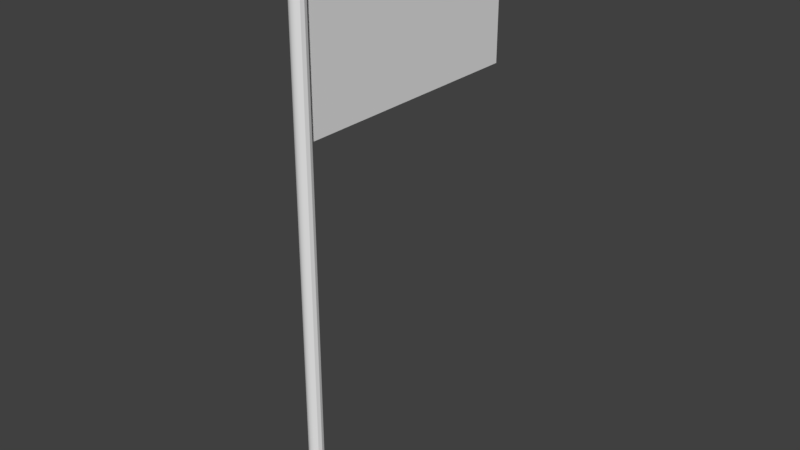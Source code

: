 # Source: flag.blend  (saved by Blender 2.78.0; exported with 4.5.12 LTS)
import bpy
from mathutils import Matrix  # noqa: F401  (used for matrix-valued properties, if any)

bpy.ops.wm.read_factory_settings(use_empty=True)
scene = bpy.context.scene
scene.name = 'Scene'

# ---- collections
col_collection_1 = bpy.data.collections.new('Collection 1'); scene.collection.children.link(col_collection_1)

# ---- materials (node trees are filled in below, after node groups)
mat_mat_flagpole = bpy.data.materials.new('mat_flagpole')
mat_mat_flagpole.alpha_threshold = 0.0
mat_mat_flagpole.use_transparent_shadow = False
mat_mat_flagpole.roughness = 0.5
mat_mat_flag = bpy.data.materials.new('mat_flag')
mat_mat_flag.alpha_threshold = 0.0
mat_mat_flag.use_transparent_shadow = False
mat_mat_flag.roughness = 0.5

# ---- node groups
ng_auto_smooth = bpy.data.node_groups.new('Auto Smooth', 'GeometryNodeTree')
_s = ng_auto_smooth.interface.new_socket(name='Geometry', in_out='OUTPUT', socket_type='NodeSocketGeometry')
_s = ng_auto_smooth.interface.new_socket(name='Geometry', in_out='INPUT', socket_type='NodeSocketGeometry')
_s = ng_auto_smooth.interface.new_socket(name='Angle', in_out='INPUT', socket_type='NodeSocketFloat')
_s.subtype = 'ANGLE'
_s.min_value = 0.0
_s.max_value = 3.142
ng_auto_smooth.is_modifier = True
_N = ng_auto_smooth.nodes; _L = ng_auto_smooth.links
n0 = _N.new('NodeGroupOutput'); n0.name = 'Group Output'; n0.location = (480, -100)
n1 = _N.new('NodeGroupInput'); n1.name = 'Group Input'; n1.location = (-420, -300)
n2 = _N.new('NodeGroupInput'); n2.name = 'Group Input.001'; n2.location = (-60, -100)
n3 = _N.new('GeometryNodeSetShadeSmooth'); n3.name = 'Set Shade Smooth'; n3.location = (120, -100)
n3.domain = 'EDGE'
n4 = _N.new('GeometryNodeSetShadeSmooth'); n4.name = 'Set Shade Smooth.001'; n4.location = (300, -100)
n5 = _N.new('GeometryNodeInputMeshEdgeAngle'); n5.name = 'Edge Angle'; n5.location = (-420, -220)
n6 = _N.new('GeometryNodeInputEdgeSmooth'); n6.name = 'Is Edge Smooth'; n6.location = (-60, -160)
n7 = _N.new('GeometryNodeInputShadeSmooth'); n7.name = 'Is Face Smooth'; n7.location = (-240, -340)
n8 = _N.new('FunctionNodeBooleanMath'); n8.name = 'Boolean Math'; n8.location = (-60, -220)
n9 = _N.new('FunctionNodeCompare'); n9.name = 'Compare'; n9.location = (-240, -180)
n9.operation = 'LESS_EQUAL'
_L.new(n5.outputs[0], n9.inputs[0])
_L.new(n4.outputs[0], n0.inputs[0])
_L.new(n1.outputs[1], n9.inputs[1])
_L.new(n9.outputs[0], n8.inputs[0])
_L.new(n7.outputs[0], n8.inputs[1])
_L.new(n2.outputs[0], n3.inputs[0])
_L.new(n6.outputs[0], n3.inputs[1])
_L.new(n3.outputs[0], n4.inputs[0])
_L.new(n8.outputs[0], n3.inputs[2])
n0.is_active_output = True

# ---- material node trees

# ---- world
world_world = bpy.data.worlds.new('World'); scene.world = world_world
world_world.color = (0.05088, 0.05088, 0.05088)
world_world.use_sun_shadow = False
world_world.sun_shadow_jitter_overblur = 0.0
world_world.cycles.sampling_method = 'MANUAL'

# ---- meshes
me_flagpole = bpy.data.meshes.new('flagpole')
me_flagpole.from_pydata([(0.0, 0.0, 7.6), (0.0, 0.09979, 0.1), (0.0, 0.09979, 7.6), (0.05, 0.08642, 0.1), (0.05, 0.08642, 7.6), (0.0866, 0.04989, 0.1), (0.0866, 0.04989, 7.6), (0.1, -4.362e-09, 0.1), (0.1, -4.362e-09, 7.6), (0.0866, -0.04989, 0.1), (0.0866, -0.04989, 7.6), (0.05, -0.08642, 0.1), (0.05, -0.08642, 7.6), (1.51e-08, -0.09979, 0.1), (1.51e-08, -0.09979, 7.6), (-0.05, -0.08642, 0.1), (-0.05, -0.08642, 7.6), (-0.0866, -0.04989, 0.1), (-0.0866, -0.04989, 7.6), (-0.1, -4.639e-08, 0.1), (-0.1, -4.639e-08, 7.6), (-0.0866, 0.04989, 0.1), (-0.0866, 0.04989, 7.6), (-0.05, 0.08642, 0.1), (-0.05, 0.08642, 7.6), (-0.3285, -0.3285, -1.118e-08), (-0.3285, -0.3285, 0.1), (-0.3285, 0.3285, -1.118e-08), (-0.3285, 0.3285, 0.1), (0.3285, -0.3285, -1.118e-08), (0.3285, -0.3285, 0.1), (0.3285, 0.3285, -1.118e-08), (0.3285, 0.3285, 0.1)], [], [(0, 4, 2), (1, 2, 4, 3), (0, 6, 4), (3, 4, 6, 5), (0, 8, 6), (5, 6, 8, 7), (0, 10, 8), (7, 8, 10, 9), (0, 12, 10), (9, 10, 12, 11), (0, 14, 12), (11, 12, 14, 13), (0, 16, 14), (13, 14, 16, 15), (0, 18, 16), (15, 16, 18, 17), (0, 20, 18), (17, 18, 20, 19), (0, 22, 20), (19, 20, 22, 21), (0, 24, 22), (21, 22, 24, 23), (0, 2, 24), (23, 24, 2, 1), (25, 26, 28, 27), (27, 28, 32, 31), (31, 32, 30, 29), (29, 30, 26, 25), (32, 28, 26, 30)])
me_flagpole.polygons.foreach_set('use_smooth', [1, 1, 1, 1, 1, 1, 1, 1, 1, 1, 1, 1, 1, 1, 1, 1, 1, 1, 1, 1, 1, 1, 1, 1, 0, 0, 0, 0, 0])
_uv = me_flagpole.uv_layers.new(name='UVMap')
_uv.uv.foreach_set('vector', [0.2551, 0.2402, 0.2936, 0.3832, 0.2168, 0.3832, 0.6376, 0.003588, 0.6357, 0.9632, 0.6183, 0.9633, 0.6203, 0.003694, 0.2551, 0.2402, 0.3601, 0.3449, 0.2936, 0.3832, 0.6203, 0.003694, 0.6183, 0.9633, 0.601, 0.9634, 0.603, 0.0038, 0.2551, 0.2402, 0.3984, 0.2785, 0.3601, 0.3449, 0.603, 0.0038, 0.601, 0.9634, 0.5837, 0.9635, 0.5856, 0.003906, 0.2551, 0.2402, 0.3983, 0.2019, 0.3984, 0.2785, 0.5856, 0.003906, 0.5837, 0.9635, 0.5664, 0.9636, 0.5683, 0.004011, 0.2551, 0.2402, 0.3599, 0.1355, 0.3983, 0.2019, 0.5683, 0.004011, 0.5664, 0.9636, 0.549, 0.9637, 0.551, 0.004117, 0.2551, 0.2402, 0.2933, 0.09715, 0.3599, 0.1355, 0.551, 0.004117, 0.549, 0.9637, 0.5317, 0.9638, 0.5337, 0.004223, 0.2551, 0.2402, 0.2165, 0.09715, 0.2933, 0.09715, 0.7416, 0.002954, 0.7396, 0.9626, 0.7223, 0.9627, 0.7243, 0.00306, 0.2551, 0.2402, 0.1501, 0.1355, 0.2165, 0.09715, 0.7243, 0.00306, 0.7223, 0.9627, 0.705, 0.9628, 0.7069, 0.003165, 0.2551, 0.2402, 0.1117, 0.2018, 0.1501, 0.1355, 0.7069, 0.003165, 0.705, 0.9628, 0.6877, 0.9629, 0.6896, 0.003271, 0.2551, 0.2402, 0.1118, 0.2785, 0.1117, 0.2018, 0.6896, 0.003271, 0.6877, 0.9629, 0.6703, 0.963, 0.6723, 0.003377, 0.2551, 0.2402, 0.1503, 0.3449, 0.1118, 0.2785, 0.6723, 0.003377, 0.6703, 0.963, 0.653, 0.9631, 0.655, 0.003483, 0.2551, 0.2402, 0.2168, 0.3832, 0.1503, 0.3449, 0.655, 0.003483, 0.653, 0.9631, 0.6357, 0.9632, 0.6376, 0.003588, 0.4962, 0.9494, 0.4511, 0.9494, 0.4511, 0.4725, 0.4962, 0.4725, 0.4511, 0.9494, 0.406, 0.9494, 0.406, 0.4725, 0.4511, 0.4725, 0.3609, 0.9494, 0.3158, 0.9494, 0.3158, 0.4725, 0.3609, 0.4725, 0.3609, 0.4725, 0.406, 0.4725, 0.406, 0.9494, 0.3609, 0.9494, 0.3158, 0.9494, 0.0194, 0.9494, 0.0194, 0.4725, 0.3158, 0.4725])
_ca = me_flagpole.color_attributes.new('Col', 'BYTE_COLOR', 'CORNER')
_ca.data.foreach_set('color', [1.0, 0.01033, 0.04374, 1.0, 1.0, 0.01033, 0.04374, 1.0, 1.0, 0.01033, 0.04374, 1.0, 1.0, 0.01033, 0.04374, 1.0, 1.0, 0.01033, 0.04374, 1.0, 1.0, 0.01033, 0.04374, 1.0, 1.0, 0.01033, 0.04374, 1.0, 1.0, 0.01033, 0.04374, 1.0, 1.0, 0.01033, 0.04374, 1.0, 1.0, 0.01033, 0.04374, 1.0, 1.0, 0.01033, 0.04374, 1.0, 1.0, 0.01033, 0.04374, 1.0, 1.0, 0.01033, 0.04374, 1.0, 1.0, 0.01033, 0.04374, 1.0, 1.0, 0.01033, 0.04374, 1.0, 1.0, 0.01033, 0.04374, 1.0, 1.0, 0.01033, 0.04374, 1.0, 1.0, 0.01033, 0.04374, 1.0, 1.0, 0.01033, 0.04374, 1.0, 1.0, 0.01033, 0.04374, 1.0, 1.0, 0.01033, 0.04374, 1.0, 1.0, 0.01033, 0.04374, 1.0, 1.0, 0.01033, 0.04374, 1.0, 1.0, 0.01033, 0.04374, 1.0, 1.0, 0.01033, 0.04374, 1.0, 1.0, 0.01033, 0.04374, 1.0, 1.0, 0.01033, 0.04374, 1.0, 1.0, 0.01033, 0.04374, 1.0, 1.0, 0.01033, 0.04374, 1.0, 1.0, 0.01033, 0.04374, 1.0, 1.0, 0.01033, 0.04374, 1.0, 1.0, 0.01033, 0.04374, 1.0, 1.0, 0.01033, 0.04374, 1.0, 1.0, 0.01033, 0.04374, 1.0, 1.0, 0.01033, 0.04374, 1.0, 1.0, 0.01033, 0.04374, 1.0, 1.0, 0.01033, 0.04374, 1.0, 1.0, 0.01033, 0.04374, 1.0, 1.0, 0.01033, 0.04374, 1.0, 1.0, 0.01033, 0.04374, 1.0, 1.0, 0.01033, 0.04374, 1.0, 1.0, 0.01033, 0.04374, 1.0, 1.0, 0.01033, 0.04374, 1.0, 1.0, 0.01033, 0.04374, 1.0, 1.0, 0.01033, 0.04374, 1.0, 1.0, 0.01033, 0.04374, 1.0, 1.0, 0.01033, 0.04374, 1.0, 1.0, 0.01033, 0.04374, 1.0, 1.0, 0.01033, 0.04374, 1.0, 1.0, 0.01033, 0.04374, 1.0, 1.0, 0.01033, 0.04374, 1.0, 1.0, 0.01033, 0.04374, 1.0, 1.0, 0.01033, 0.04374, 1.0, 1.0, 0.01033, 0.04374, 1.0, 1.0, 0.01033, 0.04374, 1.0, 1.0, 0.01033, 0.04374, 1.0, 1.0, 0.01033, 0.04374, 1.0, 1.0, 0.01033, 0.04374, 1.0, 1.0, 0.01033, 0.04374, 1.0, 1.0, 0.01033, 0.04374, 1.0, 1.0, 0.01033, 0.04374, 1.0, 1.0, 0.01033, 0.04374, 1.0, 1.0, 0.01033, 0.04374, 1.0, 1.0, 0.01033, 0.04374, 1.0, 1.0, 0.01033, 0.04374, 1.0, 1.0, 0.01033, 0.04374, 1.0, 1.0, 0.01033, 0.04374, 1.0, 1.0, 0.01033, 0.04374, 1.0, 1.0, 0.01033, 0.04374, 1.0, 1.0, 0.01033, 0.04374, 1.0, 1.0, 0.01033, 0.04374, 1.0, 1.0, 0.01033, 0.04374, 1.0, 1.0, 0.01033, 0.04374, 1.0, 1.0, 0.01033, 0.04374, 1.0, 1.0, 0.01033, 0.04374, 1.0, 1.0, 0.01033, 0.04374, 1.0, 1.0, 0.01033, 0.04374, 1.0, 1.0, 0.01033, 0.04374, 1.0, 1.0, 0.01033, 0.04374, 1.0, 1.0, 0.01033, 0.04374, 1.0, 1.0, 0.01033, 0.04374, 1.0, 1.0, 0.01033, 0.04374, 1.0, 1.0, 0.01033, 0.04374, 1.0, 1.0, 0.01033, 0.04374, 1.0, 0.2384, 0.2086, 1.0, 1.0, 0.2384, 0.2086, 1.0, 1.0, 0.2384, 0.2086, 1.0, 1.0, 0.2384, 0.2086, 1.0, 1.0, 0.2384, 0.2086, 1.0, 1.0, 0.2384, 0.2086, 1.0, 1.0, 0.2384, 0.2086, 1.0, 1.0, 0.2384, 0.2086, 1.0, 1.0, 0.2384, 0.2086, 1.0, 1.0, 0.2384, 0.2086, 1.0, 1.0, 0.2384, 0.2086, 1.0, 1.0, 0.2384, 0.2086, 1.0, 1.0, 0.2384, 0.2086, 1.0, 1.0, 0.2384, 0.2086, 1.0, 1.0, 0.2384, 0.2086, 1.0, 1.0, 0.2384, 0.2086, 1.0, 1.0, 0.2384, 0.2086, 1.0, 1.0, 0.2384, 0.2086, 1.0, 1.0, 0.2384, 0.2086, 1.0, 1.0, 0.2384, 0.2086, 1.0, 1.0])
me_flagpole.materials.append(mat_mat_flagpole)
me_flagpole.use_remesh_preserve_volume = False
me_flagpole.use_remesh_preserve_attributes = False
me_flagpole.use_mirror_vertex_groups = False
me_flagpole.use_paint_bone_selection = False
me_flagpole.use_paint_mask = True
me_flagpole.update()
me_flag = bpy.data.meshes.new('flag')
me_flag.from_pydata([(-7.55e-08, 0.1059, 7.555), (7.55e-08, 0.1059, 5.555), (-7.55e-08, 3.606, 7.555), (7.55e-08, 3.606, 5.555), (-7.55e-08, 3.288, 7.555), (-7.55e-08, 2.969, 7.555), (-7.55e-08, 2.651, 7.555), (-7.55e-08, 2.333, 7.555), (-7.55e-08, 2.015, 7.555), (-7.55e-08, 1.697, 7.555), (-7.55e-08, 1.379, 7.555), (-7.55e-08, 1.06, 7.555), (-7.55e-08, 0.7423, 7.555), (-7.55e-08, 0.4241, 7.555), (7.55e-08, 0.4241, 5.555), (7.55e-08, 0.7423, 5.555), (7.55e-08, 1.06, 5.555), (7.55e-08, 1.379, 5.555), (7.55e-08, 1.697, 5.555), (7.55e-08, 2.015, 5.555), (7.55e-08, 2.333, 5.555), (7.55e-08, 2.651, 5.555), (7.55e-08, 2.969, 5.555), (7.55e-08, 3.288, 5.555), (-6.177e-08, 0.1059, 7.373), (-4.804e-08, 0.1059, 7.191), (-3.432e-08, 0.1059, 7.009), (-2.059e-08, 0.1059, 6.828), (-6.863e-09, 0.1059, 6.646), (6.863e-09, 0.1059, 6.464), (2.059e-08, 0.1059, 6.282), (3.432e-08, 0.1059, 6.1), (4.804e-08, 0.1059, 5.918), (6.177e-08, 0.1059, 5.737), (6.177e-08, 3.606, 5.737), (4.804e-08, 3.606, 5.918), (3.432e-08, 3.606, 6.1), (2.059e-08, 3.606, 6.282), (6.863e-09, 3.606, 6.464), (-6.863e-09, 3.606, 6.646), (-2.059e-08, 3.606, 6.828), (-3.432e-08, 3.606, 7.009), (-4.804e-08, 3.606, 7.191), (-6.177e-08, 3.606, 7.373), (6.177e-08, 0.4241, 5.737), (4.804e-08, 0.4241, 5.918), (3.432e-08, 0.4241, 6.1), (2.059e-08, 0.4241, 6.282), (6.863e-09, 0.4241, 6.464), (-6.863e-09, 0.4241, 6.646), (-2.059e-08, 0.4241, 6.828), (-3.432e-08, 0.4241, 7.009), (-4.804e-08, 0.4241, 7.191), (-6.177e-08, 0.4241, 7.373), (6.177e-08, 0.7423, 5.737), (4.804e-08, 0.7423, 5.918), (3.432e-08, 0.7423, 6.1), (2.059e-08, 0.7423, 6.282), (6.863e-09, 0.7423, 6.464), (-6.863e-09, 0.7423, 6.646), (-2.059e-08, 0.7423, 6.828), (-3.432e-08, 0.7423, 7.009), (-4.804e-08, 0.7423, 7.191), (-6.177e-08, 0.7423, 7.373), (6.177e-08, 1.06, 5.737), (4.804e-08, 1.06, 5.918), (3.432e-08, 1.06, 6.1), (2.059e-08, 1.06, 6.282), (6.863e-09, 1.06, 6.464), (-6.863e-09, 1.06, 6.646), (-2.059e-08, 1.06, 6.828), (-3.432e-08, 1.06, 7.009), (-4.804e-08, 1.06, 7.191), (-6.177e-08, 1.06, 7.373), (6.177e-08, 1.379, 5.737), (4.804e-08, 1.379, 5.918), (3.432e-08, 1.379, 6.1), (2.059e-08, 1.379, 6.282), (6.863e-09, 1.379, 6.464), (-6.863e-09, 1.379, 6.646), (-2.059e-08, 1.379, 6.828), (-3.432e-08, 1.379, 7.009), (-4.804e-08, 1.379, 7.191), (-6.177e-08, 1.379, 7.373), (6.177e-08, 1.697, 5.737), (4.804e-08, 1.697, 5.918), (3.432e-08, 1.697, 6.1), (2.059e-08, 1.697, 6.282), (6.863e-09, 1.697, 6.464), (-6.863e-09, 1.697, 6.646), (-2.059e-08, 1.697, 6.828), (-3.432e-08, 1.697, 7.009), (-4.804e-08, 1.697, 7.191), (-6.177e-08, 1.697, 7.373), (6.177e-08, 2.015, 5.737), (4.804e-08, 2.015, 5.918), (3.432e-08, 2.015, 6.1), (2.059e-08, 2.015, 6.282), (6.863e-09, 2.015, 6.464), (-6.863e-09, 2.015, 6.646), (-2.059e-08, 2.015, 6.828), (-3.432e-08, 2.015, 7.009), (-4.804e-08, 2.015, 7.191), (-6.177e-08, 2.015, 7.373), (6.177e-08, 2.333, 5.737), (4.804e-08, 2.333, 5.918), (3.432e-08, 2.333, 6.1), (2.059e-08, 2.333, 6.282), (6.863e-09, 2.333, 6.464), (-6.863e-09, 2.333, 6.646), (-2.059e-08, 2.333, 6.828), (-3.432e-08, 2.333, 7.009), (-4.804e-08, 2.333, 7.191), (-6.177e-08, 2.333, 7.373), (6.177e-08, 2.651, 5.737), (4.804e-08, 2.651, 5.918), (3.432e-08, 2.651, 6.1), (2.059e-08, 2.651, 6.282), (6.863e-09, 2.651, 6.464), (-6.863e-09, 2.651, 6.646), (-2.059e-08, 2.651, 6.828), (-3.432e-08, 2.651, 7.009), (-4.804e-08, 2.651, 7.191), (-6.177e-08, 2.651, 7.373), (6.177e-08, 2.969, 5.737), (4.804e-08, 2.969, 5.918), (3.432e-08, 2.969, 6.1), (2.059e-08, 2.969, 6.282), (6.863e-09, 2.969, 6.464), (-6.863e-09, 2.969, 6.646), (-2.059e-08, 2.969, 6.828), (-3.432e-08, 2.969, 7.009), (-4.804e-08, 2.969, 7.191), (-6.177e-08, 2.969, 7.373), (6.177e-08, 3.288, 5.737), (4.804e-08, 3.288, 5.918), (3.432e-08, 3.288, 6.1), (2.059e-08, 3.288, 6.282), (6.863e-09, 3.288, 6.464), (-6.863e-09, 3.288, 6.646), (-2.059e-08, 3.288, 6.828), (-3.432e-08, 3.288, 7.009), (-4.804e-08, 3.288, 7.191), (-6.177e-08, 3.288, 7.373)], [], [(143, 43, 2, 4), (24, 53, 13, 0), (53, 63, 12, 13), (63, 73, 11, 12), (73, 83, 10, 11), (83, 93, 9, 10), (93, 103, 8, 9), (103, 113, 7, 8), (113, 123, 6, 7), (123, 133, 5, 6), (133, 143, 4, 5), (22, 23, 134, 124), (124, 134, 135, 125), (125, 135, 136, 126), (126, 136, 137, 127), (127, 137, 138, 128), (128, 138, 139, 129), (129, 139, 140, 130), (130, 140, 141, 131), (131, 141, 142, 132), (132, 142, 143, 133), (21, 22, 124, 114), (114, 124, 125, 115), (115, 125, 126, 116), (116, 126, 127, 117), (117, 127, 128, 118), (118, 128, 129, 119), (119, 129, 130, 120), (120, 130, 131, 121), (121, 131, 132, 122), (122, 132, 133, 123), (20, 21, 114, 104), (104, 114, 115, 105), (105, 115, 116, 106), (106, 116, 117, 107), (107, 117, 118, 108), (108, 118, 119, 109), (109, 119, 120, 110), (110, 120, 121, 111), (111, 121, 122, 112), (112, 122, 123, 113), (19, 20, 104, 94), (94, 104, 105, 95), (95, 105, 106, 96), (96, 106, 107, 97), (97, 107, 108, 98), (98, 108, 109, 99), (99, 109, 110, 100), (100, 110, 111, 101), (101, 111, 112, 102), (102, 112, 113, 103), (18, 19, 94, 84), (84, 94, 95, 85), (85, 95, 96, 86), (86, 96, 97, 87), (87, 97, 98, 88), (88, 98, 99, 89), (89, 99, 100, 90), (90, 100, 101, 91), (91, 101, 102, 92), (92, 102, 103, 93), (17, 18, 84, 74), (74, 84, 85, 75), (75, 85, 86, 76), (76, 86, 87, 77), (77, 87, 88, 78), (78, 88, 89, 79), (79, 89, 90, 80), (80, 90, 91, 81), (81, 91, 92, 82), (82, 92, 93, 83), (16, 17, 74, 64), (64, 74, 75, 65), (65, 75, 76, 66), (66, 76, 77, 67), (67, 77, 78, 68), (68, 78, 79, 69), (69, 79, 80, 70), (70, 80, 81, 71), (71, 81, 82, 72), (72, 82, 83, 73), (15, 16, 64, 54), (54, 64, 65, 55), (55, 65, 66, 56), (56, 66, 67, 57), (57, 67, 68, 58), (58, 68, 69, 59), (59, 69, 70, 60), (60, 70, 71, 61), (61, 71, 72, 62), (62, 72, 73, 63), (14, 15, 54, 44), (44, 54, 55, 45), (45, 55, 56, 46), (46, 56, 57, 47), (47, 57, 58, 48), (48, 58, 59, 49), (49, 59, 60, 50), (50, 60, 61, 51), (51, 61, 62, 52), (52, 62, 63, 53), (1, 14, 44, 33), (33, 44, 45, 32), (32, 45, 46, 31), (31, 46, 47, 30), (30, 47, 48, 29), (29, 48, 49, 28), (28, 49, 50, 27), (27, 50, 51, 26), (26, 51, 52, 25), (25, 52, 53, 24), (23, 3, 34, 134), (134, 34, 35, 135), (135, 35, 36, 136), (136, 36, 37, 137), (137, 37, 38, 138), (138, 38, 39, 139), (139, 39, 40, 140), (140, 40, 41, 141), (141, 41, 42, 142), (142, 42, 43, 143)])
me_flag.polygons.foreach_set('use_smooth', [True] * 121)
_uv = me_flag.uv_layers.new(name='UVMap')
_uv.uv.foreach_set('vector', [0.9072, 0.731, 0.9977, 0.731, 0.9977, 0.7827, 0.9072, 0.7827, 0.002258, 0.731, 0.09276, 0.731, 0.09276, 0.7827, 0.002258, 0.7827, 0.09276, 0.731, 0.1833, 0.731, 0.1833, 0.7827, 0.09276, 0.7827, 0.1833, 0.731, 0.2738, 0.731, 0.2738, 0.7827, 0.1833, 0.7827, 0.2738, 0.731, 0.3643, 0.731, 0.3643, 0.7827, 0.2738, 0.7827, 0.3643, 0.731, 0.4548, 0.731, 0.4548, 0.7827, 0.3643, 0.7827, 0.4548, 0.731, 0.5452, 0.731, 0.5452, 0.7827, 0.4548, 0.7827, 0.5452, 0.731, 0.6357, 0.731, 0.6357, 0.7827, 0.5452, 0.7827, 0.6357, 0.731, 0.7262, 0.731, 0.7262, 0.7827, 0.6357, 0.7827, 0.7262, 0.731, 0.8167, 0.731, 0.8167, 0.7827, 0.7262, 0.7827, 0.8167, 0.731, 0.9072, 0.731, 0.9072, 0.7827, 0.8167, 0.7827, 0.8167, 0.2139, 0.9072, 0.2139, 0.9072, 0.2656, 0.8167, 0.2656, 0.8167, 0.2656, 0.9072, 0.2656, 0.9072, 0.3173, 0.8167, 0.3173, 0.8167, 0.3173, 0.9072, 0.3173, 0.9072, 0.369, 0.8167, 0.369, 0.8167, 0.369, 0.9072, 0.369, 0.9072, 0.4207, 0.8167, 0.4207, 0.8167, 0.4207, 0.9072, 0.4207, 0.9072, 0.4725, 0.8167, 0.4725, 0.8167, 0.4725, 0.9072, 0.4725, 0.9072, 0.5242, 0.8167, 0.5242, 0.8167, 0.5242, 0.9072, 0.5242, 0.9072, 0.5759, 0.8167, 0.5759, 0.8167, 0.5759, 0.9072, 0.5759, 0.9072, 0.6276, 0.8167, 0.6276, 0.8167, 0.6276, 0.9072, 0.6276, 0.9072, 0.6793, 0.8167, 0.6793, 0.8167, 0.6793, 0.9072, 0.6793, 0.9072, 0.731, 0.8167, 0.731, 0.7262, 0.2139, 0.8167, 0.2139, 0.8167, 0.2656, 0.7262, 0.2656, 0.7262, 0.2656, 0.8167, 0.2656, 0.8167, 0.3173, 0.7262, 0.3173, 0.7262, 0.3173, 0.8167, 0.3173, 0.8167, 0.369, 0.7262, 0.369, 0.7262, 0.369, 0.8167, 0.369, 0.8167, 0.4207, 0.7262, 0.4207, 0.7262, 0.4207, 0.8167, 0.4207, 0.8167, 0.4725, 0.7262, 0.4725, 0.7262, 0.4725, 0.8167, 0.4725, 0.8167, 0.5242, 0.7262, 0.5242, 0.7262, 0.5242, 0.8167, 0.5242, 0.8167, 0.5759, 0.7262, 0.5759, 0.7262, 0.5759, 0.8167, 0.5759, 0.8167, 0.6276, 0.7262, 0.6276, 0.7262, 0.6276, 0.8167, 0.6276, 0.8167, 0.6793, 0.7262, 0.6793, 0.7262, 0.6793, 0.8167, 0.6793, 0.8167, 0.731, 0.7262, 0.731, 0.6357, 0.2139, 0.7262, 0.2139, 0.7262, 0.2656, 0.6357, 0.2656, 0.6357, 0.2656, 0.7262, 0.2656, 0.7262, 0.3173, 0.6357, 0.3173, 0.6357, 0.3173, 0.7262, 0.3173, 0.7262, 0.369, 0.6357, 0.369, 0.6357, 0.369, 0.7262, 0.369, 0.7262, 0.4207, 0.6357, 0.4207, 0.6357, 0.4207, 0.7262, 0.4207, 0.7262, 0.4725, 0.6357, 0.4725, 0.6357, 0.4725, 0.7262, 0.4725, 0.7262, 0.5242, 0.6357, 0.5242, 0.6357, 0.5242, 0.7262, 0.5242, 0.7262, 0.5759, 0.6357, 0.5759, 0.6357, 0.5759, 0.7262, 0.5759, 0.7262, 0.6276, 0.6357, 0.6276, 0.6357, 0.6276, 0.7262, 0.6276, 0.7262, 0.6793, 0.6357, 0.6793, 0.6357, 0.6793, 0.7262, 0.6793, 0.7262, 0.731, 0.6357, 0.731, 0.5452, 0.2139, 0.6357, 0.2139, 0.6357, 0.2656, 0.5452, 0.2656, 0.5452, 0.2656, 0.6357, 0.2656, 0.6357, 0.3173, 0.5452, 0.3173, 0.5452, 0.3173, 0.6357, 0.3173, 0.6357, 0.369, 0.5452, 0.369, 0.5452, 0.369, 0.6357, 0.369, 0.6357, 0.4207, 0.5452, 0.4207, 0.5452, 0.4207, 0.6357, 0.4207, 0.6357, 0.4725, 0.5452, 0.4725, 0.5452, 0.4725, 0.6357, 0.4725, 0.6357, 0.5242, 0.5452, 0.5242, 0.5452, 0.5242, 0.6357, 0.5242, 0.6357, 0.5759, 0.5452, 0.5759, 0.5452, 0.5759, 0.6357, 0.5759, 0.6357, 0.6276, 0.5452, 0.6276, 0.5452, 0.6276, 0.6357, 0.6276, 0.6357, 0.6793, 0.5452, 0.6793, 0.5452, 0.6793, 0.6357, 0.6793, 0.6357, 0.731, 0.5452, 0.731, 0.4548, 0.2139, 0.5452, 0.2139, 0.5452, 0.2656, 0.4548, 0.2656, 0.4548, 0.2656, 0.5452, 0.2656, 0.5452, 0.3173, 0.4548, 0.3173, 0.4548, 0.3173, 0.5452, 0.3173, 0.5452, 0.369, 0.4548, 0.369, 0.4548, 0.369, 0.5452, 0.369, 0.5452, 0.4207, 0.4548, 0.4207, 0.4548, 0.4207, 0.5452, 0.4207, 0.5452, 0.4725, 0.4548, 0.4725, 0.4548, 0.4725, 0.5452, 0.4725, 0.5452, 0.5242, 0.4548, 0.5242, 0.4548, 0.5242, 0.5452, 0.5242, 0.5452, 0.5759, 0.4548, 0.5759, 0.4548, 0.5759, 0.5452, 0.5759, 0.5452, 0.6276, 0.4548, 0.6276, 0.4548, 0.6276, 0.5452, 0.6276, 0.5452, 0.6793, 0.4548, 0.6793, 0.4548, 0.6793, 0.5452, 0.6793, 0.5452, 0.731, 0.4548, 0.731, 0.3643, 0.2139, 0.4548, 0.2139, 0.4548, 0.2656, 0.3643, 0.2656, 0.3643, 0.2656, 0.4548, 0.2656, 0.4548, 0.3173, 0.3643, 0.3173, 0.3643, 0.3173, 0.4548, 0.3173, 0.4548, 0.369, 0.3643, 0.369, 0.3643, 0.369, 0.4548, 0.369, 0.4548, 0.4207, 0.3643, 0.4207, 0.3643, 0.4207, 0.4548, 0.4207, 0.4548, 0.4725, 0.3643, 0.4725, 0.3643, 0.4725, 0.4548, 0.4725, 0.4548, 0.5242, 0.3643, 0.5242, 0.3643, 0.5242, 0.4548, 0.5242, 0.4548, 0.5759, 0.3643, 0.5759, 0.3643, 0.5759, 0.4548, 0.5759, 0.4548, 0.6276, 0.3643, 0.6276, 0.3643, 0.6276, 0.4548, 0.6276, 0.4548, 0.6793, 0.3643, 0.6793, 0.3643, 0.6793, 0.4548, 0.6793, 0.4548, 0.731, 0.3643, 0.731, 0.2738, 0.2139, 0.3643, 0.2139, 0.3643, 0.2656, 0.2738, 0.2656, 0.2738, 0.2656, 0.3643, 0.2656, 0.3643, 0.3173, 0.2738, 0.3173, 0.2738, 0.3173, 0.3643, 0.3173, 0.3643, 0.369, 0.2738, 0.369, 0.2738, 0.369, 0.3643, 0.369, 0.3643, 0.4207, 0.2738, 0.4207, 0.2738, 0.4207, 0.3643, 0.4207, 0.3643, 0.4725, 0.2738, 0.4725, 0.2738, 0.4725, 0.3643, 0.4725, 0.3643, 0.5242, 0.2738, 0.5242, 0.2738, 0.5242, 0.3643, 0.5242, 0.3643, 0.5759, 0.2738, 0.5759, 0.2738, 0.5759, 0.3643, 0.5759, 0.3643, 0.6276, 0.2738, 0.6276, 0.2738, 0.6276, 0.3643, 0.6276, 0.3643, 0.6793, 0.2738, 0.6793, 0.2738, 0.6793, 0.3643, 0.6793, 0.3643, 0.731, 0.2738, 0.731, 0.1833, 0.2139, 0.2738, 0.2139, 0.2738, 0.2656, 0.1833, 0.2656, 0.1833, 0.2656, 0.2738, 0.2656, 0.2738, 0.3173, 0.1833, 0.3173, 0.1833, 0.3173, 0.2738, 0.3173, 0.2738, 0.369, 0.1833, 0.369, 0.1833, 0.369, 0.2738, 0.369, 0.2738, 0.4207, 0.1833, 0.4207, 0.1833, 0.4207, 0.2738, 0.4207, 0.2738, 0.4725, 0.1833, 0.4725, 0.1833, 0.4725, 0.2738, 0.4725, 0.2738, 0.5242, 0.1833, 0.5242, 0.1833, 0.5242, 0.2738, 0.5242, 0.2738, 0.5759, 0.1833, 0.5759, 0.1833, 0.5759, 0.2738, 0.5759, 0.2738, 0.6276, 0.1833, 0.6276, 0.1833, 0.6276, 0.2738, 0.6276, 0.2738, 0.6793, 0.1833, 0.6793, 0.1833, 0.6793, 0.2738, 0.6793, 0.2738, 0.731, 0.1833, 0.731, 0.09276, 0.2139, 0.1833, 0.2139, 0.1833, 0.2656, 0.09276, 0.2656, 0.09276, 0.2656, 0.1833, 0.2656, 0.1833, 0.3173, 0.09276, 0.3173, 0.09276, 0.3173, 0.1833, 0.3173, 0.1833, 0.369, 0.09276, 0.369, 0.09276, 0.369, 0.1833, 0.369, 0.1833, 0.4207, 0.09276, 0.4207, 0.09276, 0.4207, 0.1833, 0.4207, 0.1833, 0.4725, 0.09276, 0.4725, 0.09276, 0.4725, 0.1833, 0.4725, 0.1833, 0.5242, 0.09276, 0.5242, 0.09276, 0.5242, 0.1833, 0.5242, 0.1833, 0.5759, 0.09276, 0.5759, 0.09276, 0.5759, 0.1833, 0.5759, 0.1833, 0.6276, 0.09276, 0.6276, 0.09276, 0.6276, 0.1833, 0.6276, 0.1833, 0.6793, 0.09276, 0.6793, 0.09276, 0.6793, 0.1833, 0.6793, 0.1833, 0.731, 0.09276, 0.731, 0.002258, 0.2139, 0.09276, 0.2139, 0.09276, 0.2656, 0.002258, 0.2656, 0.002258, 0.2656, 0.09276, 0.2656, 0.09276, 0.3173, 0.002258, 0.3173, 0.002258, 0.3173, 0.09276, 0.3173, 0.09276, 0.369, 0.002258, 0.369, 0.002258, 0.369, 0.09276, 0.369, 0.09276, 0.4207, 0.002258, 0.4207, 0.002258, 0.4207, 0.09276, 0.4207, 0.09276, 0.4725, 0.002258, 0.4725, 0.002258, 0.4725, 0.09276, 0.4725, 0.09276, 0.5242, 0.002258, 0.5242, 0.002258, 0.5242, 0.09276, 0.5242, 0.09276, 0.5759, 0.002258, 0.5759, 0.002258, 0.5759, 0.09276, 0.5759, 0.09276, 0.6276, 0.002258, 0.6276, 0.002258, 0.6276, 0.09276, 0.6276, 0.09276, 0.6793, 0.002258, 0.6793, 0.002258, 0.6793, 0.09276, 0.6793, 0.09276, 0.731, 0.002258, 0.731, 0.9072, 0.2139, 0.9977, 0.2139, 0.9977, 0.2656, 0.9072, 0.2656, 0.9072, 0.2656, 0.9977, 0.2656, 0.9977, 0.3173, 0.9072, 0.3173, 0.9072, 0.3173, 0.9977, 0.3173, 0.9977, 0.369, 0.9072, 0.369, 0.9072, 0.369, 0.9977, 0.369, 0.9977, 0.4207, 0.9072, 0.4207, 0.9072, 0.4207, 0.9977, 0.4207, 0.9977, 0.4725, 0.9072, 0.4725, 0.9072, 0.4725, 0.9977, 0.4725, 0.9977, 0.5242, 0.9072, 0.5242, 0.9072, 0.5242, 0.9977, 0.5242, 0.9977, 0.5759, 0.9072, 0.5759, 0.9072, 0.5759, 0.9977, 0.5759, 0.9977, 0.6276, 0.9072, 0.6276, 0.9072, 0.6276, 0.9977, 0.6276, 0.9977, 0.6793, 0.9072, 0.6793, 0.9072, 0.6793, 0.9977, 0.6793, 0.9977, 0.731, 0.9072, 0.731])
_ca = me_flag.color_attributes.new('Col', 'BYTE_COLOR', 'CORNER')
_ca.data.foreach_set('color', [0.9911, 0.8879, 0.003035, 0.9961, 0.9911, 0.8879, 0.003035, 0.9961, 1.0, 0.8963, 0.003035, 1.0, 1.0, 0.8963, 0.003035, 1.0, 1.0, 0.8963, 0.003035, 1.0, 0.9823, 0.8796, 0.003035, 0.9922, 0.9911, 0.8879, 0.003035, 0.9961, 1.0, 0.8963, 0.003035, 1.0, 0.9823, 0.8796, 0.003035, 0.9922, 0.9823, 0.8796, 0.003035, 0.9922, 0.9911, 0.8879, 0.003035, 0.9961, 0.9911, 0.8879, 0.003035, 0.9961, 0.9823, 0.8796, 0.003035, 0.9922, 0.9911, 0.8879, 0.003035, 0.9961, 1.0, 0.8963, 0.003035, 1.0, 0.9911, 0.8879, 0.003035, 0.9961, 0.9911, 0.8879, 0.003035, 0.9961, 0.9911, 0.8879, 0.003035, 0.9961, 1.0, 0.8963, 0.003035, 1.0, 1.0, 0.8963, 0.003035, 1.0, 0.9911, 0.8879, 0.003035, 0.9961, 0.9911, 0.8879, 0.003035, 0.9961, 1.0, 0.8963, 0.003035, 1.0, 1.0, 0.8963, 0.003035, 1.0, 0.9911, 0.8879, 0.003035, 0.9961, 0.9911, 0.8879, 0.003035, 0.9961, 1.0, 0.8963, 0.003035, 1.0, 1.0, 0.8963, 0.003035, 1.0, 0.9911, 0.8879, 0.003035, 0.9961, 0.9911, 0.8879, 0.003035, 0.9961, 1.0, 0.8963, 0.003035, 1.0, 1.0, 0.8963, 0.003035, 1.0, 0.9911, 0.8879, 0.003035, 0.9961, 0.9911, 0.8879, 0.003035, 0.9961, 1.0, 0.8963, 0.003035, 1.0, 1.0, 0.8963, 0.003035, 1.0, 0.9911, 0.8879, 0.003035, 0.9961, 0.9911, 0.8879, 0.003035, 0.9961, 1.0, 0.8963, 0.003035, 1.0, 1.0, 0.8963, 0.003035, 1.0, 0.9911, 0.8879, 0.003035, 0.9961, 0.9911, 0.8879, 0.003035, 0.9961, 1.0, 0.8963, 0.003035, 1.0, 1.0, 0.8963, 0.003035, 1.0, 0.9911, 0.8879, 0.003035, 0.9961, 0.9911, 0.8879, 0.003035, 0.9961, 0.9911, 0.8879, 0.003035, 0.9961, 0.9911, 0.8879, 0.003035, 0.9961, 0.9911, 0.8879, 0.003035, 0.9961, 0.9911, 0.8879, 0.003035, 0.9961, 0.9911, 0.8879, 0.003035, 0.9961, 0.9911, 0.8879, 0.003035, 0.9961, 0.9911, 0.8879, 0.003035, 0.9961, 0.9911, 0.8879, 0.003035, 0.9961, 0.9911, 0.8879, 0.003035, 0.9961, 0.9911, 0.8879, 0.003035, 0.9961, 0.9911, 0.8879, 0.003035, 0.9961, 0.9911, 0.8879, 0.003035, 0.9961, 0.9911, 0.8879, 0.003035, 0.9961, 0.9911, 0.8879, 0.003035, 0.9961, 0.9911, 0.8879, 0.003035, 0.9961, 0.9911, 0.8879, 0.003035, 0.9961, 0.9911, 0.8879, 0.003035, 0.9961, 0.9911, 0.8879, 0.003035, 0.9961, 0.9911, 0.8879, 0.003035, 0.9961, 0.9911, 0.8879, 0.003035, 0.9961, 0.9911, 0.8879, 0.003035, 0.9961, 0.9911, 0.8879, 0.003035, 0.9961, 0.9911, 0.8879, 0.003035, 0.9961, 0.9911, 0.8879, 0.003035, 0.9961, 0.9911, 0.8879, 0.003035, 0.9961, 0.9911, 0.8879, 0.003035, 0.9961, 0.9911, 0.8879, 0.003035, 0.9961, 0.9911, 0.8879, 0.003035, 0.9961, 0.9911, 0.8879, 0.003035, 0.9961, 0.9911, 0.8879, 0.003035, 0.9961, 0.9911, 0.8879, 0.003035, 0.9961, 0.9911, 0.8879, 0.003035, 0.9961, 0.9911, 0.8879, 0.003035, 0.9961, 0.9911, 0.8879, 0.003035, 0.9961, 0.9911, 0.8879, 0.003035, 0.9961, 0.9911, 0.8879, 0.003035, 0.9961, 0.9911, 0.8879, 0.003035, 0.9961, 0.9911, 0.8879, 0.003035, 0.9961, 1.0, 0.8963, 0.003035, 1.0, 0.9911, 0.8879, 0.003035, 0.9961, 0.9911, 0.8879, 0.003035, 0.9961, 1.0, 0.8963, 0.003035, 1.0, 1.0, 0.8963, 0.003035, 1.0, 0.9911, 0.8879, 0.003035, 0.9961, 0.9911, 0.8879, 0.003035, 0.9961, 1.0, 0.8963, 0.003035, 1.0, 1.0, 0.8963, 0.003035, 1.0, 0.9911, 0.8879, 0.003035, 0.9961, 0.9911, 0.8879, 0.003035, 0.9961, 1.0, 0.8963, 0.003035, 1.0, 1.0, 0.8963, 0.003035, 1.0, 0.9911, 0.8879, 0.003035, 0.9961, 0.9911, 0.8879, 0.003035, 0.9961, 1.0, 0.8963, 0.003035, 1.0, 1.0, 0.8963, 0.003035, 1.0, 0.9911, 0.8879, 0.003035, 0.9961, 0.9911, 0.8879, 0.003035, 0.9961, 1.0, 0.8963, 0.003035, 1.0, 1.0, 0.8963, 0.003035, 1.0, 0.9911, 0.8879, 0.003035, 0.9961, 0.9911, 0.8879, 0.003035, 0.9961, 1.0, 0.8963, 0.003035, 1.0, 1.0, 0.8963, 0.003035, 1.0, 0.9911, 0.8879, 0.003035, 0.9961, 0.9911, 0.8879, 0.003035, 0.9961, 1.0, 0.8963, 0.003035, 1.0, 1.0, 0.8963, 0.003035, 1.0, 0.9911, 0.8879, 0.003035, 0.9961, 0.9911, 0.8879, 0.003035, 0.9961, 1.0, 0.8963, 0.003035, 1.0, 1.0, 0.8963, 0.003035, 1.0, 0.9911, 0.8879, 0.003035, 0.9961, 0.9911, 0.8879, 0.003035, 0.9961, 0.9911, 0.8879, 0.003035, 0.9961, 0.9911, 0.8879, 0.003035, 0.9961, 0.9911, 0.8879, 0.003035, 0.9961, 0.9911, 0.8879, 0.003035, 0.9961, 0.9911, 0.8879, 0.003035, 0.9961, 1.0, 0.8963, 0.003035, 1.0, 1.0, 0.8963, 0.003035, 1.0, 1.0, 0.8963, 0.003035, 1.0, 1.0, 0.8963, 0.003035, 1.0, 1.0, 0.8963, 0.003035, 1.0, 1.0, 0.8963, 0.003035, 1.0, 1.0, 0.8963, 0.003035, 1.0, 1.0, 0.8963, 0.003035, 1.0, 1.0, 0.8963, 0.003035, 1.0, 1.0, 0.8963, 0.003035, 1.0, 1.0, 0.8963, 0.003035, 1.0, 1.0, 0.8963, 0.003035, 1.0, 1.0, 0.8963, 0.003035, 1.0, 1.0, 0.8963, 0.003035, 1.0, 1.0, 0.8963, 0.003035, 1.0, 1.0, 0.8963, 0.003035, 1.0, 1.0, 0.8963, 0.003035, 1.0, 1.0, 0.8963, 0.003035, 1.0, 1.0, 0.8963, 0.003035, 1.0, 1.0, 0.8963, 0.003035, 1.0, 1.0, 0.8963, 0.003035, 1.0, 1.0, 0.8963, 0.003035, 1.0, 1.0, 0.8963, 0.003035, 1.0, 1.0, 0.8963, 0.003035, 1.0, 1.0, 0.8963, 0.003035, 1.0, 1.0, 0.8963, 0.003035, 1.0, 1.0, 0.8963, 0.003035, 1.0, 1.0, 0.8963, 0.003035, 1.0, 1.0, 0.8963, 0.003035, 1.0, 1.0, 0.8963, 0.003035, 1.0, 1.0, 0.8963, 0.003035, 1.0, 1.0, 0.8963, 0.003035, 1.0, 1.0, 0.8963, 0.003035, 1.0, 1.0, 0.8963, 0.003035, 1.0, 0.9911, 0.8879, 0.003035, 0.9961, 0.9911, 0.8879, 0.003035, 0.9961, 0.9911, 0.8879, 0.003035, 0.9961, 0.9911, 0.8879, 0.003035, 0.9961, 0.9911, 0.8879, 0.003035, 0.9961, 0.9911, 0.8879, 0.003035, 0.9961, 1.0, 0.8963, 0.003035, 1.0, 1.0, 0.8963, 0.003035, 1.0, 1.0, 0.8963, 0.003035, 1.0, 1.0, 0.8963, 0.003035, 1.0, 1.0, 0.8963, 0.003035, 1.0, 1.0, 0.8963, 0.003035, 1.0, 1.0, 0.8963, 0.003035, 1.0, 1.0, 0.8963, 0.003035, 1.0, 1.0, 0.8963, 0.003035, 1.0, 1.0, 0.8963, 0.003035, 1.0, 1.0, 0.8963, 0.003035, 1.0, 1.0, 0.8963, 0.003035, 1.0, 1.0, 0.8963, 0.003035, 1.0, 1.0, 0.8963, 0.003035, 1.0, 1.0, 0.8963, 0.003035, 1.0, 1.0, 0.8963, 0.003035, 1.0, 1.0, 0.8963, 0.003035, 1.0, 1.0, 0.8963, 0.003035, 1.0, 1.0, 0.8963, 0.003035, 1.0, 1.0, 0.8963, 0.003035, 1.0, 1.0, 0.8963, 0.003035, 1.0, 1.0, 0.8963, 0.003035, 1.0, 1.0, 0.8963, 0.003035, 1.0, 1.0, 0.8963, 0.003035, 1.0, 1.0, 0.8963, 0.003035, 1.0, 1.0, 0.8963, 0.003035, 1.0, 1.0, 0.8963, 0.003035, 1.0, 1.0, 0.8963, 0.003035, 1.0, 1.0, 0.8963, 0.003035, 1.0, 1.0, 0.8963, 0.003035, 1.0, 1.0, 0.8963, 0.003035, 1.0, 1.0, 0.8963, 0.003035, 1.0, 1.0, 0.8963, 0.003035, 1.0, 1.0, 0.8963, 0.003035, 1.0, 0.9911, 0.8879, 0.003035, 0.9961, 0.9911, 0.8879, 0.003035, 0.9961, 0.9911, 0.8879, 0.003035, 0.9961, 0.9911, 0.8879, 0.003035, 0.9961, 0.9911, 0.8879, 0.003035, 0.9961, 0.9911, 0.8879, 0.003035, 0.9961, 1.0, 0.8963, 0.003035, 1.0, 1.0, 0.8963, 0.003035, 1.0, 1.0, 0.8963, 0.003035, 1.0, 1.0, 0.8963, 0.003035, 1.0, 1.0, 0.8963, 0.003035, 1.0, 1.0, 0.8963, 0.003035, 1.0, 1.0, 0.8963, 0.003035, 1.0, 1.0, 0.8963, 0.003035, 1.0, 1.0, 0.8963, 0.003035, 1.0, 1.0, 0.8963, 0.003035, 1.0, 1.0, 0.8963, 0.003035, 1.0, 1.0, 0.8963, 0.003035, 1.0, 1.0, 0.8963, 0.003035, 1.0, 1.0, 0.8963, 0.003035, 1.0, 1.0, 0.8963, 0.003035, 1.0, 1.0, 0.8963, 0.003035, 1.0, 1.0, 0.8963, 0.003035, 1.0, 1.0, 0.8963, 0.003035, 1.0, 1.0, 0.8963, 0.003035, 1.0, 1.0, 0.8963, 0.003035, 1.0, 1.0, 0.8963, 0.003035, 1.0, 1.0, 0.8963, 0.003035, 1.0, 1.0, 0.8963, 0.003035, 1.0, 1.0, 0.8963, 0.003035, 1.0, 1.0, 0.8963, 0.003035, 1.0, 1.0, 0.8963, 0.003035, 1.0, 1.0, 0.8963, 0.003035, 1.0, 1.0, 0.8963, 0.003035, 1.0, 1.0, 0.8963, 0.003035, 1.0, 1.0, 0.8963, 0.003035, 1.0, 1.0, 0.8963, 0.003035, 1.0, 1.0, 0.8963, 0.003035, 1.0, 1.0, 0.8963, 0.003035, 1.0, 1.0, 0.8963, 0.003035, 1.0, 0.9911, 0.8879, 0.003035, 0.9961, 0.9911, 0.8879, 0.003035, 0.9961, 0.9911, 0.8879, 0.003035, 0.9961, 0.9911, 0.8879, 0.003035, 0.9961, 0.9911, 0.8879, 0.003035, 0.9961, 0.9911, 0.8879, 0.003035, 0.9961, 1.0, 0.8963, 0.003035, 1.0, 1.0, 0.8963, 0.003035, 1.0, 1.0, 0.8963, 0.003035, 1.0, 1.0, 0.8963, 0.003035, 1.0, 1.0, 0.8963, 0.003035, 1.0, 1.0, 0.8963, 0.003035, 1.0, 1.0, 0.8963, 0.003035, 1.0, 1.0, 0.8963, 0.003035, 1.0, 1.0, 0.8963, 0.003035, 1.0, 1.0, 0.8963, 0.003035, 1.0, 1.0, 0.8963, 0.003035, 1.0, 1.0, 0.8963, 0.003035, 1.0, 1.0, 0.8963, 0.003035, 1.0, 1.0, 0.8963, 0.003035, 1.0, 1.0, 0.8963, 0.003035, 1.0, 1.0, 0.8963, 0.003035, 1.0, 1.0, 0.8963, 0.003035, 1.0, 1.0, 0.8963, 0.003035, 1.0, 1.0, 0.8963, 0.003035, 1.0, 1.0, 0.8963, 0.003035, 1.0, 1.0, 0.8963, 0.003035, 1.0, 1.0, 0.8963, 0.003035, 1.0, 1.0, 0.8963, 0.003035, 1.0, 1.0, 0.8963, 0.003035, 1.0, 1.0, 0.8963, 0.003035, 1.0, 1.0, 0.8963, 0.003035, 1.0, 1.0, 0.8963, 0.003035, 1.0, 1.0, 0.8963, 0.003035, 1.0, 1.0, 0.8963, 0.003035, 1.0, 1.0, 0.8963, 0.003035, 1.0, 1.0, 0.8963, 0.003035, 1.0, 1.0, 0.8963, 0.003035, 1.0, 1.0, 0.8963, 0.003035, 1.0, 1.0, 0.8963, 0.003035, 1.0, 0.9911, 0.8879, 0.003035, 0.9961, 0.9911, 0.8879, 0.003035, 0.9961, 0.9911, 0.8879, 0.003035, 0.9961, 0.9911, 0.8879, 0.003035, 0.9961, 0.9911, 0.8879, 0.003035, 0.9961, 0.9911, 0.8879, 0.003035, 0.9961, 1.0, 0.8963, 0.003035, 1.0, 1.0, 0.8963, 0.003035, 1.0, 1.0, 0.8963, 0.003035, 1.0, 1.0, 0.8963, 0.003035, 1.0, 1.0, 0.8963, 0.003035, 1.0, 1.0, 0.8963, 0.003035, 1.0, 1.0, 0.8963, 0.003035, 1.0, 1.0, 0.8963, 0.003035, 1.0, 1.0, 0.8963, 0.003035, 1.0, 1.0, 0.8963, 0.003035, 1.0, 1.0, 0.8963, 0.003035, 1.0, 1.0, 0.8963, 0.003035, 1.0, 1.0, 0.8963, 0.003035, 1.0, 1.0, 0.8963, 0.003035, 1.0, 1.0, 0.8963, 0.003035, 1.0, 1.0, 0.8963, 0.003035, 1.0, 1.0, 0.8963, 0.003035, 1.0, 1.0, 0.8963, 0.003035, 1.0, 1.0, 0.8963, 0.003035, 1.0, 1.0, 0.8963, 0.003035, 1.0, 1.0, 0.8963, 0.003035, 1.0, 1.0, 0.8963, 0.003035, 1.0, 1.0, 0.8963, 0.003035, 1.0, 1.0, 0.8963, 0.003035, 1.0, 1.0, 0.8963, 0.003035, 1.0, 1.0, 0.8963, 0.003035, 1.0, 1.0, 0.8963, 0.003035, 1.0, 1.0, 0.8963, 0.003035, 1.0, 1.0, 0.8963, 0.003035, 1.0, 1.0, 0.8963, 0.003035, 1.0, 1.0, 0.8963, 0.003035, 1.0, 1.0, 0.8963, 0.003035, 1.0, 1.0, 0.8963, 0.003035, 1.0, 1.0, 0.8963, 0.003035, 1.0, 0.9911, 0.8879, 0.003035, 0.9961, 0.9911, 0.8879, 0.003035, 0.9961, 0.9911, 0.8879, 0.003035, 0.9961, 0.9911, 0.8879, 0.003035, 0.9961, 0.9911, 0.8879, 0.003035, 0.9961, 0.9911, 0.8879, 0.003035, 0.9961, 1.0, 0.8963, 0.003035, 1.0, 1.0, 0.8963, 0.003035, 1.0, 1.0, 0.8963, 0.003035, 1.0, 0.9911, 0.8879, 0.003035, 0.9961, 0.9911, 0.8879, 0.003035, 0.9961, 1.0, 0.8963, 0.003035, 1.0, 1.0, 0.8963, 0.003035, 1.0, 0.9823, 0.8796, 0.003035, 0.9922, 0.9823, 0.8796, 0.003035, 0.9922, 1.0, 0.8963, 0.003035, 1.0, 1.0, 0.8963, 0.003035, 1.0, 0.9823, 0.8796, 0.003035, 0.9922, 0.9823, 0.8796, 0.003035, 0.9922, 1.0, 0.8963, 0.003035, 1.0, 1.0, 0.8963, 0.003035, 1.0, 0.9823, 0.8796, 0.003035, 0.9922, 0.9823, 0.8796, 0.003035, 0.9922, 1.0, 0.8963, 0.003035, 1.0, 1.0, 0.8963, 0.003035, 1.0, 0.9823, 0.8796, 0.003035, 0.9922, 0.9823, 0.8796, 0.003035, 0.9922, 1.0, 0.8963, 0.003035, 1.0, 1.0, 0.8963, 0.003035, 1.0, 0.9823, 0.8796, 0.003035, 0.9922, 0.9823, 0.8796, 0.003035, 0.9922, 1.0, 0.8963, 0.003035, 1.0, 1.0, 0.8963, 0.003035, 1.0, 0.9823, 0.8796, 0.003035, 0.9922, 0.9823, 0.8796, 0.003035, 0.9922, 1.0, 0.8963, 0.003035, 1.0, 1.0, 0.8963, 0.003035, 1.0, 0.9823, 0.8796, 0.003035, 0.9922, 0.9823, 0.8796, 0.003035, 0.9922, 1.0, 0.8963, 0.003035, 1.0, 0.9911, 0.8879, 0.003035, 0.9961, 0.9823, 0.8796, 0.003035, 0.9922, 0.9823, 0.8796, 0.003035, 0.9922, 0.9911, 0.8879, 0.003035, 0.9961, 0.9911, 0.8879, 0.003035, 0.9961, 0.9823, 0.8796, 0.003035, 0.9922, 1.0, 0.8963, 0.003035, 1.0, 1.0, 0.8963, 0.003035, 1.0, 0.9911, 0.8879, 0.003035, 0.9961, 0.9911, 0.8879, 0.003035, 0.9961, 0.9911, 0.8879, 0.003035, 0.9961, 0.9911, 0.8879, 0.003035, 0.9961, 0.9823, 0.8796, 0.003035, 0.9922, 0.9823, 0.8796, 0.003035, 0.9922, 0.9823, 0.8796, 0.003035, 0.9922, 0.9823, 0.8796, 0.003035, 0.9922, 0.9823, 0.8796, 0.003035, 0.9922, 0.9823, 0.8796, 0.003035, 0.9922, 0.9823, 0.8796, 0.003035, 0.9922, 0.9823, 0.8796, 0.003035, 0.9922, 0.9823, 0.8796, 0.003035, 0.9922, 0.9823, 0.8796, 0.003035, 0.9922, 0.9823, 0.8796, 0.003035, 0.9922, 0.9823, 0.8796, 0.003035, 0.9922, 0.9823, 0.8796, 0.003035, 0.9922, 0.9823, 0.8796, 0.003035, 0.9922, 0.9823, 0.8796, 0.003035, 0.9922, 0.9823, 0.8796, 0.003035, 0.9922, 0.9823, 0.8796, 0.003035, 0.9922, 0.9823, 0.8796, 0.003035, 0.9922, 0.9823, 0.8796, 0.003035, 0.9922, 0.9823, 0.8796, 0.003035, 0.9922, 0.9823, 0.8796, 0.003035, 0.9922, 0.9823, 0.8796, 0.003035, 0.9922, 0.9823, 0.8796, 0.003035, 0.9922, 0.9823, 0.8796, 0.003035, 0.9922, 0.9823, 0.8796, 0.003035, 0.9922, 0.9823, 0.8796, 0.003035, 0.9922, 0.9823, 0.8796, 0.003035, 0.9922, 0.9823, 0.8796, 0.003035, 0.9922, 0.9823, 0.8796, 0.003035, 0.9922, 0.9823, 0.8796, 0.003035, 0.9922, 0.9823, 0.8796, 0.003035, 0.9922, 0.9823, 0.8796, 0.003035, 0.9922, 0.9823, 0.8796, 0.003035, 0.9922, 0.9823, 0.8796, 0.003035, 0.9922, 1.0, 0.8963, 0.003035, 1.0, 1.0, 0.8963, 0.003035, 1.0, 0.9911, 0.8879, 0.003035, 0.9961, 0.9911, 0.8879, 0.003035, 0.9961, 0.9911, 0.8879, 0.003035, 0.9961, 0.9911, 0.8879, 0.003035, 0.9961, 0.9823, 0.8796, 0.003035, 0.9922, 0.9911, 0.8879, 0.003035, 0.9961, 0.9911, 0.8879, 0.003035, 0.9961, 0.9823, 0.8796, 0.003035, 0.9922, 0.9823, 0.8796, 0.003035, 0.9922, 1.0, 0.8963, 0.003035, 1.0, 1.0, 0.8963, 0.003035, 1.0, 0.9823, 0.8796, 0.003035, 0.9922, 0.9823, 0.8796, 0.003035, 0.9922, 1.0, 0.8963, 0.003035, 1.0, 1.0, 0.8963, 0.003035, 1.0, 0.9823, 0.8796, 0.003035, 0.9922, 0.9823, 0.8796, 0.003035, 0.9922, 1.0, 0.8963, 0.003035, 1.0, 1.0, 0.8963, 0.003035, 1.0, 0.9823, 0.8796, 0.003035, 0.9922, 0.9823, 0.8796, 0.003035, 0.9922, 1.0, 0.8963, 0.003035, 1.0, 1.0, 0.8963, 0.003035, 1.0, 0.9823, 0.8796, 0.003035, 0.9922, 0.9823, 0.8796, 0.003035, 0.9922, 1.0, 0.8963, 0.003035, 1.0, 1.0, 0.8963, 0.003035, 1.0, 0.9823, 0.8796, 0.003035, 0.9922, 0.9823, 0.8796, 0.003035, 0.9922, 1.0, 0.8963, 0.003035, 1.0, 1.0, 0.8963, 0.003035, 1.0, 0.9823, 0.8796, 0.003035, 0.9922, 0.9823, 0.8796, 0.003035, 0.9922, 1.0, 0.8963, 0.003035, 1.0, 1.0, 0.8963, 0.003035, 1.0, 0.9823, 0.8796, 0.003035, 0.9922, 0.9823, 0.8796, 0.003035, 0.9922, 1.0, 0.8963, 0.003035, 1.0, 0.9911, 0.8879, 0.003035, 0.9961, 1.0, 0.8963, 0.003035, 1.0, 1.0, 0.8963, 0.003035, 1.0, 0.9911, 0.8879, 0.003035, 0.9961, 0.9911, 0.8879, 0.003035, 0.9961, 1.0, 0.8963, 0.003035, 1.0, 1.0, 0.8963, 0.003035, 1.0, 0.9911, 0.8879, 0.003035, 0.9961, 0.9911, 0.8879, 0.003035, 0.9961, 1.0, 0.8963, 0.003035, 1.0, 1.0, 0.8963, 0.003035, 1.0, 0.9911, 0.8879, 0.003035, 0.9961, 0.9911, 0.8879, 0.003035, 0.9961, 1.0, 0.8963, 0.003035, 1.0, 1.0, 0.8963, 0.003035, 1.0, 0.9911, 0.8879, 0.003035, 0.9961, 0.9911, 0.8879, 0.003035, 0.9961, 1.0, 0.8963, 0.003035, 1.0, 1.0, 0.8963, 0.003035, 1.0, 0.9911, 0.8879, 0.003035, 0.9961, 0.9911, 0.8879, 0.003035, 0.9961, 1.0, 0.8963, 0.003035, 1.0, 1.0, 0.8963, 0.003035, 1.0, 0.9911, 0.8879, 0.003035, 0.9961, 0.9911, 0.8879, 0.003035, 0.9961, 1.0, 0.8963, 0.003035, 1.0, 1.0, 0.8963, 0.003035, 1.0, 0.9911, 0.8879, 0.003035, 0.9961, 0.9911, 0.8879, 0.003035, 0.9961, 1.0, 0.8963, 0.003035, 1.0, 1.0, 0.8963, 0.003035, 1.0, 0.9911, 0.8879, 0.003035, 0.9961, 0.9911, 0.8879, 0.003035, 0.9961, 1.0, 0.8963, 0.003035, 1.0, 0.9911, 0.8879, 0.003035, 0.9961, 0.9911, 0.8879, 0.003035, 0.9961, 0.9911, 0.8879, 0.003035, 0.9961, 0.9911, 0.8879, 0.003035, 0.9961, 0.9911, 0.8879, 0.003035, 0.9961, 0.9911, 0.8879, 0.003035, 0.9961])
me_flag.materials.append(mat_mat_flag)
me_flag.use_remesh_preserve_volume = False
me_flag.use_remesh_preserve_attributes = False
me_flag.use_mirror_vertex_groups = False
me_flag.use_paint_bone_selection = False
me_flag.use_paint_mask = True
me_flag.update()

# ---- objects
ob_flagpole = bpy.data.objects.new('flagpole', me_flagpole)
ob_flag = bpy.data.objects.new('flag', me_flag)

# ---- transforms, parenting, visibility, modifiers, constraints
ob_flagpole.location = (0.0, 0.0, 0.0)
ob_flagpole.lineart.crease_threshold = 0.0
_vg = ob_flagpole.vertex_groups.new(name='base')
_m = ob_flagpole.modifiers.new('Auto Smooth', 'NODES')
_m.node_group = ng_auto_smooth
_gi = [s.identifier for s in ng_auto_smooth.interface.items_tree if s.item_type == 'SOCKET' and s.in_out == 'INPUT']
_m[_gi[1]] = 0.5236  # Angle
ob_flag.location = (0.0, 0.0, -0.1448)
ob_flag.lineart.crease_threshold = 0.0
_vg = ob_flag.vertex_groups.new(name='base')
_m = ob_flag.modifiers.new('Auto Smooth', 'NODES')
_m.node_group = ng_auto_smooth
_gi = [s.identifier for s in ng_auto_smooth.interface.items_tree if s.item_type == 'SOCKET' and s.in_out == 'INPUT']
_m[_gi[1]] = 0.5236  # Angle

# ---- collection membership
col_collection_1.objects.link(ob_flagpole)
col_collection_1.objects.link(ob_flag)

# ---- scene / render settings (as saved in the file)
scene.frame_start = 1; scene.frame_end = 250; scene.frame_set(0)
scene.render.engine = 'BLENDER_EEVEE_NEXT'
scene.render.resolution_percentage = 50
scene.render.dither_intensity = 0.0
scene.cycles.use_denoising = False
scene.cycles.samples = 128
scene.cycles.sampling_pattern = 'TABULATED_SOBOL'
scene.cycles.light_sampling_threshold = 0.0
scene.cycles.use_adaptive_sampling = False
scene.cycles.use_light_tree = False
scene.cycles.blur_glossy = 0.0
scene.cycles.sample_clamp_indirect = 0.0
scene.view_settings.view_transform = 'Standard'
bpy.context.view_layer.update()

# ---- added for rendering (the .blend has no active camera and no usable light): camera, sun
cam_auto = bpy.data.cameras.new('AutoCamera')
cam_auto.lens = 50.0
cam_auto.sensor_width = 36.0
cam_auto.clip_end = 1000.0
ob_auto_camera = bpy.data.objects.new('AutoCamera', cam_auto)
scene.collection.objects.link(ob_auto_camera)
ob_auto_camera.location = (7.94135, -7.89095, 10.1531)
ob_auto_camera.rotation_euler = (1.09748, -7.21219e-08, 0.694738)
scene.camera = ob_auto_camera
light_auto_sun = bpy.data.lights.new('AutoSun', 'SUN')
light_auto_sun.energy = 3.0
light_auto_sun.angle = 0.0523599
ob_auto_sun = bpy.data.objects.new('AutoSun', light_auto_sun)
scene.collection.objects.link(ob_auto_sun)
ob_auto_sun.rotation_euler = (0.872665, 0.174533, 0.523599)
bpy.context.view_layer.update()

